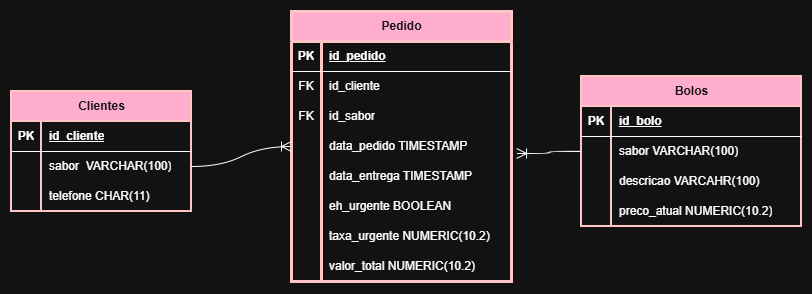

The diagram above was exported from draw.io. Its source (the exported page's mxGraphModel, read from the mxfile embedded in the PNG):
<mxGraphModel dx="1414" dy="829" grid="1" gridSize="10" guides="1" tooltips="1" connect="1" arrows="1" fold="1" page="1" pageScale="1" pageWidth="827" pageHeight="1169" math="0" shadow="0">
  <root>
    <mxCell id="0" />
    <mxCell id="1" parent="0" />
    <mxCell id="H00TX8FGJOpjW5b8rxj5-9" parent="1" style="shape=table;startSize=30;container=1;collapsible=1;childLayout=tableLayout;fixedRows=1;rowLines=0;fontStyle=1;align=center;resizeLast=1;html=1;fillColor=#a20025;fontColor=#ffffff;strokeColor=#6F0000;strokeWidth=2;" value="Clientes" vertex="1">
      <mxGeometry height="120" width="180" x="100" y="370" as="geometry" />
    </mxCell>
    <mxCell id="H00TX8FGJOpjW5b8rxj5-10" parent="H00TX8FGJOpjW5b8rxj5-9" style="shape=tableRow;horizontal=0;startSize=0;swimlaneHead=0;swimlaneBody=0;fillColor=none;collapsible=0;dropTarget=0;points=[[0,0.5],[1,0.5]];portConstraint=eastwest;top=0;left=0;right=0;bottom=1;" value="" vertex="1">
      <mxGeometry height="30" width="180" y="30" as="geometry" />
    </mxCell>
    <mxCell id="H00TX8FGJOpjW5b8rxj5-11" parent="H00TX8FGJOpjW5b8rxj5-10" style="shape=partialRectangle;connectable=0;fillColor=none;top=0;left=0;bottom=0;right=0;fontStyle=1;overflow=hidden;whiteSpace=wrap;html=1;" value="PK" vertex="1">
      <mxGeometry height="30" width="30" as="geometry">
        <mxRectangle height="30" width="30" as="alternateBounds" />
      </mxGeometry>
    </mxCell>
    <mxCell id="H00TX8FGJOpjW5b8rxj5-12" parent="H00TX8FGJOpjW5b8rxj5-10" style="shape=partialRectangle;connectable=0;fillColor=none;top=0;left=0;bottom=0;right=0;align=left;spacingLeft=6;fontStyle=5;overflow=hidden;whiteSpace=wrap;html=1;" value="id_cliente" vertex="1">
      <mxGeometry height="30" width="150" x="30" as="geometry">
        <mxRectangle height="30" width="150" as="alternateBounds" />
      </mxGeometry>
    </mxCell>
    <mxCell id="H00TX8FGJOpjW5b8rxj5-13" parent="H00TX8FGJOpjW5b8rxj5-9" style="shape=tableRow;horizontal=0;startSize=0;swimlaneHead=0;swimlaneBody=0;fillColor=none;collapsible=0;dropTarget=0;points=[[0,0.5],[1,0.5]];portConstraint=eastwest;top=0;left=0;right=0;bottom=0;" value="" vertex="1">
      <mxGeometry height="30" width="180" y="60" as="geometry" />
    </mxCell>
    <mxCell id="H00TX8FGJOpjW5b8rxj5-14" parent="H00TX8FGJOpjW5b8rxj5-13" style="shape=partialRectangle;connectable=0;fillColor=none;top=0;left=0;bottom=0;right=0;editable=1;overflow=hidden;whiteSpace=wrap;html=1;" value="" vertex="1">
      <mxGeometry height="30" width="30" as="geometry">
        <mxRectangle height="30" width="30" as="alternateBounds" />
      </mxGeometry>
    </mxCell>
    <mxCell id="H00TX8FGJOpjW5b8rxj5-15" parent="H00TX8FGJOpjW5b8rxj5-13" style="shape=partialRectangle;connectable=0;fillColor=none;top=0;left=0;bottom=0;right=0;align=left;spacingLeft=6;overflow=hidden;whiteSpace=wrap;html=1;" value="sabor&amp;nbsp; VARCHAR(100)" vertex="1">
      <mxGeometry height="30" width="150" x="30" as="geometry">
        <mxRectangle height="30" width="150" as="alternateBounds" />
      </mxGeometry>
    </mxCell>
    <mxCell id="H00TX8FGJOpjW5b8rxj5-16" parent="H00TX8FGJOpjW5b8rxj5-9" style="shape=tableRow;horizontal=0;startSize=0;swimlaneHead=0;swimlaneBody=0;fillColor=none;collapsible=0;dropTarget=0;points=[[0,0.5],[1,0.5]];portConstraint=eastwest;top=0;left=0;right=0;bottom=0;" value="" vertex="1">
      <mxGeometry height="30" width="180" y="90" as="geometry" />
    </mxCell>
    <mxCell id="H00TX8FGJOpjW5b8rxj5-17" parent="H00TX8FGJOpjW5b8rxj5-16" style="shape=partialRectangle;connectable=0;fillColor=none;top=0;left=0;bottom=0;right=0;editable=1;overflow=hidden;whiteSpace=wrap;html=1;" value="" vertex="1">
      <mxGeometry height="30" width="30" as="geometry">
        <mxRectangle height="30" width="30" as="alternateBounds" />
      </mxGeometry>
    </mxCell>
    <mxCell id="H00TX8FGJOpjW5b8rxj5-18" parent="H00TX8FGJOpjW5b8rxj5-16" style="shape=partialRectangle;connectable=0;fillColor=none;top=0;left=0;bottom=0;right=0;align=left;spacingLeft=6;overflow=hidden;whiteSpace=wrap;html=1;" value="telefone CHAR(11)" vertex="1">
      <mxGeometry height="30" width="150" x="30" as="geometry">
        <mxRectangle height="30" width="150" as="alternateBounds" />
      </mxGeometry>
    </mxCell>
    <mxCell id="H00TX8FGJOpjW5b8rxj5-29" parent="1" style="shape=table;startSize=30;container=1;collapsible=1;childLayout=tableLayout;fixedRows=1;rowLines=0;fontStyle=1;align=center;resizeLast=1;html=1;fillColor=#a20025;fontColor=#ffffff;strokeColor=#6F0000;strokeWidth=3;" value="Pedido" vertex="1">
      <mxGeometry height="270" width="220" x="380" y="290" as="geometry" />
    </mxCell>
    <mxCell id="H00TX8FGJOpjW5b8rxj5-30" parent="H00TX8FGJOpjW5b8rxj5-29" style="shape=tableRow;horizontal=0;startSize=0;swimlaneHead=0;swimlaneBody=0;fillColor=none;collapsible=0;dropTarget=0;points=[[0,0.5],[1,0.5]];portConstraint=eastwest;top=0;left=0;right=0;bottom=1;" value="" vertex="1">
      <mxGeometry height="30" width="220" y="30" as="geometry" />
    </mxCell>
    <mxCell id="H00TX8FGJOpjW5b8rxj5-31" parent="H00TX8FGJOpjW5b8rxj5-30" style="shape=partialRectangle;connectable=0;fillColor=none;top=0;left=0;bottom=0;right=0;fontStyle=1;overflow=hidden;whiteSpace=wrap;html=1;" value="PK" vertex="1">
      <mxGeometry height="30" width="30" as="geometry">
        <mxRectangle height="30" width="30" as="alternateBounds" />
      </mxGeometry>
    </mxCell>
    <mxCell id="H00TX8FGJOpjW5b8rxj5-32" parent="H00TX8FGJOpjW5b8rxj5-30" style="shape=partialRectangle;connectable=0;fillColor=none;top=0;left=0;bottom=0;right=0;align=left;spacingLeft=6;fontStyle=5;overflow=hidden;whiteSpace=wrap;html=1;" value="id_pedido" vertex="1">
      <mxGeometry height="30" width="190" x="30" as="geometry">
        <mxRectangle height="30" width="190" as="alternateBounds" />
      </mxGeometry>
    </mxCell>
    <mxCell id="H00TX8FGJOpjW5b8rxj5-33" parent="H00TX8FGJOpjW5b8rxj5-29" style="shape=tableRow;horizontal=0;startSize=0;swimlaneHead=0;swimlaneBody=0;fillColor=none;collapsible=0;dropTarget=0;points=[[0,0.5],[1,0.5]];portConstraint=eastwest;top=0;left=0;right=0;bottom=0;" value="" vertex="1">
      <mxGeometry height="30" width="220" y="60" as="geometry" />
    </mxCell>
    <mxCell id="H00TX8FGJOpjW5b8rxj5-34" parent="H00TX8FGJOpjW5b8rxj5-33" style="shape=partialRectangle;connectable=0;fillColor=none;top=0;left=0;bottom=0;right=0;editable=1;overflow=hidden;whiteSpace=wrap;html=1;" value="FK" vertex="1">
      <mxGeometry height="30" width="30" as="geometry">
        <mxRectangle height="30" width="30" as="alternateBounds" />
      </mxGeometry>
    </mxCell>
    <mxCell id="H00TX8FGJOpjW5b8rxj5-35" parent="H00TX8FGJOpjW5b8rxj5-33" style="shape=partialRectangle;connectable=0;fillColor=none;top=0;left=0;bottom=0;right=0;align=left;spacingLeft=6;overflow=hidden;whiteSpace=wrap;html=1;" value="id_cliente" vertex="1">
      <mxGeometry height="30" width="190" x="30" as="geometry">
        <mxRectangle height="30" width="190" as="alternateBounds" />
      </mxGeometry>
    </mxCell>
    <mxCell id="H00TX8FGJOpjW5b8rxj5-36" parent="H00TX8FGJOpjW5b8rxj5-29" style="shape=tableRow;horizontal=0;startSize=0;swimlaneHead=0;swimlaneBody=0;fillColor=none;collapsible=0;dropTarget=0;points=[[0,0.5],[1,0.5]];portConstraint=eastwest;top=0;left=0;right=0;bottom=0;" value="" vertex="1">
      <mxGeometry height="30" width="220" y="90" as="geometry" />
    </mxCell>
    <mxCell id="H00TX8FGJOpjW5b8rxj5-37" parent="H00TX8FGJOpjW5b8rxj5-36" style="shape=partialRectangle;connectable=0;fillColor=none;top=0;left=0;bottom=0;right=0;editable=1;overflow=hidden;whiteSpace=wrap;html=1;" value="FK" vertex="1">
      <mxGeometry height="30" width="30" as="geometry">
        <mxRectangle height="30" width="30" as="alternateBounds" />
      </mxGeometry>
    </mxCell>
    <mxCell id="H00TX8FGJOpjW5b8rxj5-38" parent="H00TX8FGJOpjW5b8rxj5-36" style="shape=partialRectangle;connectable=0;fillColor=none;top=0;left=0;bottom=0;right=0;align=left;spacingLeft=6;overflow=hidden;whiteSpace=wrap;html=1;" value="id_sabor" vertex="1">
      <mxGeometry height="30" width="190" x="30" as="geometry">
        <mxRectangle height="30" width="190" as="alternateBounds" />
      </mxGeometry>
    </mxCell>
    <mxCell id="H00TX8FGJOpjW5b8rxj5-39" parent="H00TX8FGJOpjW5b8rxj5-29" style="shape=tableRow;horizontal=0;startSize=0;swimlaneHead=0;swimlaneBody=0;fillColor=none;collapsible=0;dropTarget=0;points=[[0,0.5],[1,0.5]];portConstraint=eastwest;top=0;left=0;right=0;bottom=0;" value="" vertex="1">
      <mxGeometry height="30" width="220" y="120" as="geometry" />
    </mxCell>
    <mxCell id="H00TX8FGJOpjW5b8rxj5-40" parent="H00TX8FGJOpjW5b8rxj5-39" style="shape=partialRectangle;connectable=0;fillColor=none;top=0;left=0;bottom=0;right=0;editable=1;overflow=hidden;whiteSpace=wrap;html=1;" value="" vertex="1">
      <mxGeometry height="30" width="30" as="geometry">
        <mxRectangle height="30" width="30" as="alternateBounds" />
      </mxGeometry>
    </mxCell>
    <mxCell id="H00TX8FGJOpjW5b8rxj5-41" parent="H00TX8FGJOpjW5b8rxj5-39" style="shape=partialRectangle;connectable=0;fillColor=none;top=0;left=0;bottom=0;right=0;align=left;spacingLeft=6;overflow=hidden;whiteSpace=wrap;html=1;" value="data_pedido TIMESTAMP" vertex="1">
      <mxGeometry height="30" width="190" x="30" as="geometry">
        <mxRectangle height="30" width="190" as="alternateBounds" />
      </mxGeometry>
    </mxCell>
    <mxCell id="H00TX8FGJOpjW5b8rxj5-42" parent="H00TX8FGJOpjW5b8rxj5-29" style="shape=tableRow;horizontal=0;startSize=0;swimlaneHead=0;swimlaneBody=0;fillColor=none;collapsible=0;dropTarget=0;points=[[0,0.5],[1,0.5]];portConstraint=eastwest;top=0;left=0;right=0;bottom=0;" value="" vertex="1">
      <mxGeometry height="30" width="220" y="150" as="geometry" />
    </mxCell>
    <mxCell id="H00TX8FGJOpjW5b8rxj5-43" parent="H00TX8FGJOpjW5b8rxj5-42" style="shape=partialRectangle;connectable=0;fillColor=none;top=0;left=0;bottom=0;right=0;editable=1;overflow=hidden;whiteSpace=wrap;html=1;" value="" vertex="1">
      <mxGeometry height="30" width="30" as="geometry">
        <mxRectangle height="30" width="30" as="alternateBounds" />
      </mxGeometry>
    </mxCell>
    <mxCell id="H00TX8FGJOpjW5b8rxj5-44" parent="H00TX8FGJOpjW5b8rxj5-42" style="shape=partialRectangle;connectable=0;fillColor=none;top=0;left=0;bottom=0;right=0;align=left;spacingLeft=6;overflow=hidden;whiteSpace=wrap;html=1;" value="data_entrega TIMESTAMP" vertex="1">
      <mxGeometry height="30" width="190" x="30" as="geometry">
        <mxRectangle height="30" width="190" as="alternateBounds" />
      </mxGeometry>
    </mxCell>
    <mxCell id="H00TX8FGJOpjW5b8rxj5-61" parent="H00TX8FGJOpjW5b8rxj5-29" style="shape=tableRow;horizontal=0;startSize=0;swimlaneHead=0;swimlaneBody=0;fillColor=none;collapsible=0;dropTarget=0;points=[[0,0.5],[1,0.5]];portConstraint=eastwest;top=0;left=0;right=0;bottom=0;" value="" vertex="1">
      <mxGeometry height="30" width="220" y="180" as="geometry" />
    </mxCell>
    <mxCell id="H00TX8FGJOpjW5b8rxj5-62" parent="H00TX8FGJOpjW5b8rxj5-61" style="shape=partialRectangle;connectable=0;fillColor=none;top=0;left=0;bottom=0;right=0;editable=1;overflow=hidden;whiteSpace=wrap;html=1;" value="" vertex="1">
      <mxGeometry height="30" width="30" as="geometry">
        <mxRectangle height="30" width="30" as="alternateBounds" />
      </mxGeometry>
    </mxCell>
    <mxCell id="H00TX8FGJOpjW5b8rxj5-63" parent="H00TX8FGJOpjW5b8rxj5-61" style="shape=partialRectangle;connectable=0;fillColor=none;top=0;left=0;bottom=0;right=0;align=left;spacingLeft=6;overflow=hidden;whiteSpace=wrap;html=1;" value="eh_urgente BOOLEAN" vertex="1">
      <mxGeometry height="30" width="190" x="30" as="geometry">
        <mxRectangle height="30" width="190" as="alternateBounds" />
      </mxGeometry>
    </mxCell>
    <mxCell id="H00TX8FGJOpjW5b8rxj5-64" parent="H00TX8FGJOpjW5b8rxj5-29" style="shape=tableRow;horizontal=0;startSize=0;swimlaneHead=0;swimlaneBody=0;fillColor=none;collapsible=0;dropTarget=0;points=[[0,0.5],[1,0.5]];portConstraint=eastwest;top=0;left=0;right=0;bottom=0;" value="" vertex="1">
      <mxGeometry height="30" width="220" y="210" as="geometry" />
    </mxCell>
    <mxCell id="H00TX8FGJOpjW5b8rxj5-65" parent="H00TX8FGJOpjW5b8rxj5-64" style="shape=partialRectangle;connectable=0;fillColor=none;top=0;left=0;bottom=0;right=0;editable=1;overflow=hidden;whiteSpace=wrap;html=1;" value="" vertex="1">
      <mxGeometry height="30" width="30" as="geometry">
        <mxRectangle height="30" width="30" as="alternateBounds" />
      </mxGeometry>
    </mxCell>
    <mxCell id="H00TX8FGJOpjW5b8rxj5-66" parent="H00TX8FGJOpjW5b8rxj5-64" style="shape=partialRectangle;connectable=0;fillColor=none;top=0;left=0;bottom=0;right=0;align=left;spacingLeft=6;overflow=hidden;whiteSpace=wrap;html=1;" value="taxa_urgente NUMERIC(10.2)" vertex="1">
      <mxGeometry height="30" width="190" x="30" as="geometry">
        <mxRectangle height="30" width="190" as="alternateBounds" />
      </mxGeometry>
    </mxCell>
    <mxCell id="H00TX8FGJOpjW5b8rxj5-67" parent="H00TX8FGJOpjW5b8rxj5-29" style="shape=tableRow;horizontal=0;startSize=0;swimlaneHead=0;swimlaneBody=0;fillColor=none;collapsible=0;dropTarget=0;points=[[0,0.5],[1,0.5]];portConstraint=eastwest;top=0;left=0;right=0;bottom=0;" value="" vertex="1">
      <mxGeometry height="30" width="220" y="240" as="geometry" />
    </mxCell>
    <mxCell id="H00TX8FGJOpjW5b8rxj5-68" parent="H00TX8FGJOpjW5b8rxj5-67" style="shape=partialRectangle;connectable=0;fillColor=none;top=0;left=0;bottom=0;right=0;editable=1;overflow=hidden;whiteSpace=wrap;html=1;" value="" vertex="1">
      <mxGeometry height="30" width="30" as="geometry">
        <mxRectangle height="30" width="30" as="alternateBounds" />
      </mxGeometry>
    </mxCell>
    <mxCell id="H00TX8FGJOpjW5b8rxj5-69" parent="H00TX8FGJOpjW5b8rxj5-67" style="shape=partialRectangle;connectable=0;fillColor=none;top=0;left=0;bottom=0;right=0;align=left;spacingLeft=6;overflow=hidden;whiteSpace=wrap;html=1;" value="valor_total NUMERIC(10.2)" vertex="1">
      <mxGeometry height="30" width="190" x="30" as="geometry">
        <mxRectangle height="30" width="190" as="alternateBounds" />
      </mxGeometry>
    </mxCell>
    <mxCell id="H00TX8FGJOpjW5b8rxj5-70" parent="1" style="shape=table;startSize=30;container=1;collapsible=1;childLayout=tableLayout;fixedRows=1;rowLines=0;fontStyle=1;align=center;resizeLast=1;html=1;fillColor=#a20025;fontColor=#ffffff;strokeColor=#6F0000;strokeWidth=2;" value="Bolos" vertex="1">
      <mxGeometry height="150" width="220" x="670" y="355" as="geometry" />
    </mxCell>
    <mxCell id="H00TX8FGJOpjW5b8rxj5-71" parent="H00TX8FGJOpjW5b8rxj5-70" style="shape=tableRow;horizontal=0;startSize=0;swimlaneHead=0;swimlaneBody=0;fillColor=none;collapsible=0;dropTarget=0;points=[[0,0.5],[1,0.5]];portConstraint=eastwest;top=0;left=0;right=0;bottom=1;" value="" vertex="1">
      <mxGeometry height="30" width="220" y="30" as="geometry" />
    </mxCell>
    <mxCell id="H00TX8FGJOpjW5b8rxj5-72" parent="H00TX8FGJOpjW5b8rxj5-71" style="shape=partialRectangle;connectable=0;fillColor=none;top=0;left=0;bottom=0;right=0;fontStyle=1;overflow=hidden;whiteSpace=wrap;html=1;" value="PK" vertex="1">
      <mxGeometry height="30" width="30" as="geometry">
        <mxRectangle height="30" width="30" as="alternateBounds" />
      </mxGeometry>
    </mxCell>
    <mxCell id="H00TX8FGJOpjW5b8rxj5-73" parent="H00TX8FGJOpjW5b8rxj5-71" style="shape=partialRectangle;connectable=0;fillColor=none;top=0;left=0;bottom=0;right=0;align=left;spacingLeft=6;fontStyle=5;overflow=hidden;whiteSpace=wrap;html=1;" value="id_bolo" vertex="1">
      <mxGeometry height="30" width="190" x="30" as="geometry">
        <mxRectangle height="30" width="190" as="alternateBounds" />
      </mxGeometry>
    </mxCell>
    <mxCell id="H00TX8FGJOpjW5b8rxj5-74" parent="H00TX8FGJOpjW5b8rxj5-70" style="shape=tableRow;horizontal=0;startSize=0;swimlaneHead=0;swimlaneBody=0;fillColor=none;collapsible=0;dropTarget=0;points=[[0,0.5],[1,0.5]];portConstraint=eastwest;top=0;left=0;right=0;bottom=0;" value="" vertex="1">
      <mxGeometry height="30" width="220" y="60" as="geometry" />
    </mxCell>
    <mxCell id="H00TX8FGJOpjW5b8rxj5-75" parent="H00TX8FGJOpjW5b8rxj5-74" style="shape=partialRectangle;connectable=0;fillColor=none;top=0;left=0;bottom=0;right=0;editable=1;overflow=hidden;whiteSpace=wrap;html=1;" value="" vertex="1">
      <mxGeometry height="30" width="30" as="geometry">
        <mxRectangle height="30" width="30" as="alternateBounds" />
      </mxGeometry>
    </mxCell>
    <mxCell id="H00TX8FGJOpjW5b8rxj5-76" parent="H00TX8FGJOpjW5b8rxj5-74" style="shape=partialRectangle;connectable=0;fillColor=none;top=0;left=0;bottom=0;right=0;align=left;spacingLeft=6;overflow=hidden;whiteSpace=wrap;html=1;" value="sabor VARCHAR(100)" vertex="1">
      <mxGeometry height="30" width="190" x="30" as="geometry">
        <mxRectangle height="30" width="190" as="alternateBounds" />
      </mxGeometry>
    </mxCell>
    <mxCell id="H00TX8FGJOpjW5b8rxj5-77" parent="H00TX8FGJOpjW5b8rxj5-70" style="shape=tableRow;horizontal=0;startSize=0;swimlaneHead=0;swimlaneBody=0;fillColor=none;collapsible=0;dropTarget=0;points=[[0,0.5],[1,0.5]];portConstraint=eastwest;top=0;left=0;right=0;bottom=0;" value="" vertex="1">
      <mxGeometry height="30" width="220" y="90" as="geometry" />
    </mxCell>
    <mxCell id="H00TX8FGJOpjW5b8rxj5-78" parent="H00TX8FGJOpjW5b8rxj5-77" style="shape=partialRectangle;connectable=0;fillColor=none;top=0;left=0;bottom=0;right=0;editable=1;overflow=hidden;whiteSpace=wrap;html=1;" value="" vertex="1">
      <mxGeometry height="30" width="30" as="geometry">
        <mxRectangle height="30" width="30" as="alternateBounds" />
      </mxGeometry>
    </mxCell>
    <mxCell id="H00TX8FGJOpjW5b8rxj5-79" parent="H00TX8FGJOpjW5b8rxj5-77" style="shape=partialRectangle;connectable=0;fillColor=none;top=0;left=0;bottom=0;right=0;align=left;spacingLeft=6;overflow=hidden;whiteSpace=wrap;html=1;" value="descricao VARCAHR(100)" vertex="1">
      <mxGeometry height="30" width="190" x="30" as="geometry">
        <mxRectangle height="30" width="190" as="alternateBounds" />
      </mxGeometry>
    </mxCell>
    <mxCell id="H00TX8FGJOpjW5b8rxj5-80" parent="H00TX8FGJOpjW5b8rxj5-70" style="shape=tableRow;horizontal=0;startSize=0;swimlaneHead=0;swimlaneBody=0;fillColor=none;collapsible=0;dropTarget=0;points=[[0,0.5],[1,0.5]];portConstraint=eastwest;top=0;left=0;right=0;bottom=0;" value="" vertex="1">
      <mxGeometry height="30" width="220" y="120" as="geometry" />
    </mxCell>
    <mxCell id="H00TX8FGJOpjW5b8rxj5-81" parent="H00TX8FGJOpjW5b8rxj5-80" style="shape=partialRectangle;connectable=0;fillColor=none;top=0;left=0;bottom=0;right=0;editable=1;overflow=hidden;whiteSpace=wrap;html=1;" value="" vertex="1">
      <mxGeometry height="30" width="30" as="geometry">
        <mxRectangle height="30" width="30" as="alternateBounds" />
      </mxGeometry>
    </mxCell>
    <mxCell id="H00TX8FGJOpjW5b8rxj5-82" parent="H00TX8FGJOpjW5b8rxj5-80" style="shape=partialRectangle;connectable=0;fillColor=none;top=0;left=0;bottom=0;right=0;align=left;spacingLeft=6;overflow=hidden;whiteSpace=wrap;html=1;" value="preco_atual NUMERIC(10.2)" vertex="1">
      <mxGeometry height="30" width="190" x="30" as="geometry">
        <mxRectangle height="30" width="190" as="alternateBounds" />
      </mxGeometry>
    </mxCell>
    <mxCell id="H00TX8FGJOpjW5b8rxj5-83" edge="1" parent="1" source="H00TX8FGJOpjW5b8rxj5-13" style="edgeStyle=entityRelationEdgeStyle;fontSize=12;html=1;endArrow=ERoneToMany;rounded=0;startSize=8;endSize=8;curved=1;exitX=1;exitY=0.5;exitDx=0;exitDy=0;entryX=0;entryY=0.5;entryDx=0;entryDy=0;" target="H00TX8FGJOpjW5b8rxj5-39" value="">
      <mxGeometry height="100" relative="1" width="100" as="geometry">
        <mxPoint x="320" y="460" as="sourcePoint" />
        <mxPoint x="420" y="360" as="targetPoint" />
      </mxGeometry>
    </mxCell>
    <mxCell id="H00TX8FGJOpjW5b8rxj5-86" edge="1" parent="1" source="H00TX8FGJOpjW5b8rxj5-70" style="edgeStyle=entityRelationEdgeStyle;fontSize=12;html=1;endArrow=ERoneToMany;rounded=0;startSize=8;endSize=8;curved=1;entryX=1.023;entryY=0.733;entryDx=0;entryDy=0;entryPerimeter=0;exitX=0;exitY=0.5;exitDx=0;exitDy=0;" target="H00TX8FGJOpjW5b8rxj5-39" value="">
      <mxGeometry height="100" relative="1" width="100" as="geometry">
        <mxPoint x="340" y="470" as="sourcePoint" />
        <mxPoint x="440" y="370" as="targetPoint" />
      </mxGeometry>
    </mxCell>
  </root>
</mxGraphModel>